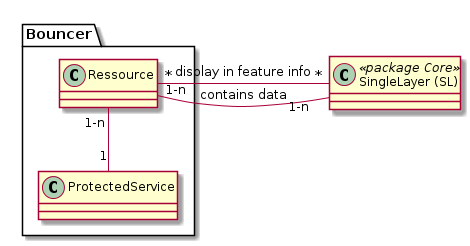

The diagram above was rendered by PlantUML. Its source (embedded in the PNG):
@startuml
class "SingleLayer (SL)" as sl << package Core >>

package "Bouncer" {
	class "ProtectedService" as ps
    class "Ressource" as res
}

sl "1-n   " -left- "1-n" res : contains data
sl "*" -left- "*" res : display in feature info
res "1-n" -- "1" ps
@enduml